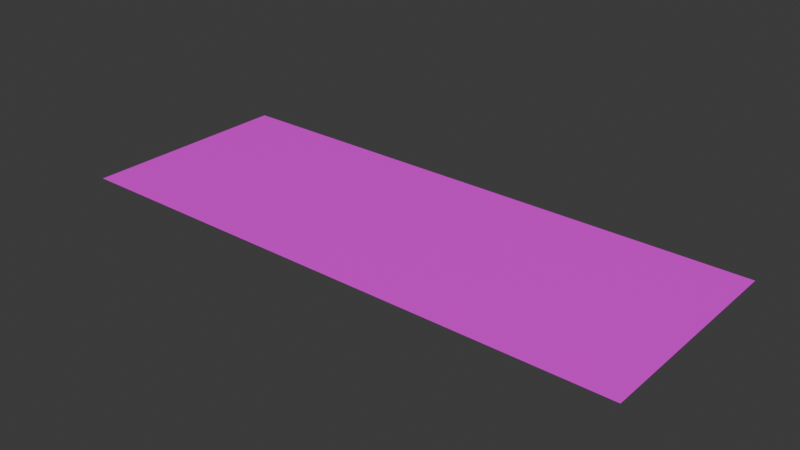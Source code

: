 # Source: Binary_02.blend  (saved by Blender 5.2.45; exported with 4.5.12 LTS)
import bpy
from mathutils import Matrix  # noqa: F401  (used for matrix-valued properties, if any)

bpy.ops.wm.read_factory_settings(use_empty=True)
scene = bpy.context.scene
scene.name = 'Scene'

# ---- collections
col_collection = bpy.data.collections.new('Collection'); scene.collection.children.link(col_collection)

# ---- images (referenced by path relative to the original .blend; pixels are not part of the script)
import os
ASSET_DIR = os.environ.get("B2B_ASSET_DIR", "")  # directory of the original .blend (textures are referenced by path, not embedded)
HERE = os.path.dirname(os.path.abspath(__file__))  # packed textures are extracted next to this script under _unpacked/

def load_image(name, relpath, width, height, colorspace="sRGB"):
    """Load a texture the original file referenced (path relative to the .blend, or extracted next to this script)."""
    p = next((c for c in (os.path.join(HERE, relpath), os.path.join(ASSET_DIR, relpath)) if relpath and os.path.exists(c)), "")
    if p:
        img = bpy.data.images.load(p, check_existing=True)
        img.name = name
    else:  # same state as the original file: an image datablock whose file is absent (Cycles renders it pink)
        img = bpy.data.images.new(name, width, height)
        img.source = "FILE"
        img.filepath = "//" + (relpath or name)
    img.colorspace_settings.name = colorspace
    return img
img_binaryco_png = load_image('binaryco.png', 'textures/binaryco.png', 1024, 1024, 'sRGB')

# ---- materials (node trees are filled in below, after node groups)
mat_binary = bpy.data.materials.new('Binary')

# ---- material node trees
mat_binary.use_nodes = True; mat_binary.node_tree.nodes.clear()
_N = mat_binary.node_tree.nodes; _L = mat_binary.node_tree.links
n0 = _N.new('ShaderNodeBsdfPrincipled'); n0.name = 'Principled BSDF'; n0.location = (-200, 100)
n0.inputs[10].default_value = 0.005
n1 = _N.new('ShaderNodeOutputMaterial'); n1.name = 'Material Output'; n1.location = (200, 100)
n2 = _N.new('ShaderNodeTexImage'); n2.name = 'Image Texture'; n2.location = (-647, 23)
n2.image = img_binaryco_png
_L.new(n0.outputs[0], n1.inputs[0])
_L.new(n2.outputs[0], n0.inputs[0])
_L.new(n2.outputs[1], n0.inputs[4])
n1.is_active_output = True

# ---- world
world_world = bpy.data.worlds.new('World'); scene.world = world_world
world_world.use_nodes = True; world_world.node_tree.nodes.clear()
_N = world_world.node_tree.nodes; _L = world_world.node_tree.links
n0 = _N.new('ShaderNodeOutputWorld'); n0.name = 'World Output'; n0.location = (200, 100)
n1 = _N.new('ShaderNodeBackground'); n1.name = 'Background'; n1.location = (-200, 100)
n1.inputs[0].default_value = (0.05088, 0.05088, 0.05088, 1.0)
_L.new(n1.outputs[0], n0.inputs[0])
n0.is_active_output = True
world_world.color = (0.05088, 0.05088, 0.05088)
world_world.sun_shadow_jitter_overblur = 0.0

# ---- meshes
me_plane = bpy.data.meshes.new('Plane')
me_plane.from_pydata([(-1.36, 0.0, 0.004), (1.27, 0.0, 0.004), (-1.36, 1.0, 0.004), (1.27, 1.0, 0.004)], [], [(0, 1, 3, 2)])
_uv = me_plane.uv_layers.new(name='UVMap')
_uv.uv.foreach_set('vector', [0.5011, 0.8389, 0.999, 0.8389, 0.999, 0.999, 0.5011, 0.999])
me_plane.materials.append(mat_binary)
me_plane.update()

# ---- objects
ob_plane = bpy.data.objects.new('Plane', me_plane)

# ---- transforms, parenting, visibility, modifiers, constraints
ob_plane.location = (0.0, 0.0, 0.0)

# ---- collection membership
col_collection.objects.link(ob_plane)

# ---- scene / render settings (as saved in the file)
scene.frame_start = 1; scene.frame_end = 250; scene.frame_set(1)
scene.render.engine = 'BLENDER_EEVEE_NEXT'
scene.render.bake_bias = 0.0
scene.render.bake_samples = 0
scene.eevee.fast_gi_thickness_far = 0.0
bpy.context.view_layer.update()

# ---- added for rendering (the .blend has no active camera and no usable light): camera, sun
cam_auto = bpy.data.cameras.new('AutoCamera')
cam_auto.lens = 50.0
cam_auto.sensor_width = 36.0
cam_auto.clip_end = 1000.0
ob_auto_camera = bpy.data.objects.new('AutoCamera', cam_auto)
scene.collection.objects.link(ob_auto_camera)
ob_auto_camera.location = (2.55835, -2.62408, 2.08672)
ob_auto_camera.rotation_euler = (1.09748, -7.21219e-08, 0.694738)
scene.camera = ob_auto_camera
light_auto_sun = bpy.data.lights.new('AutoSun', 'SUN')
light_auto_sun.energy = 3.0
light_auto_sun.angle = 0.0523599
ob_auto_sun = bpy.data.objects.new('AutoSun', light_auto_sun)
scene.collection.objects.link(ob_auto_sun)
ob_auto_sun.rotation_euler = (0.872665, 0.174533, 0.523599)
bpy.context.view_layer.update()
